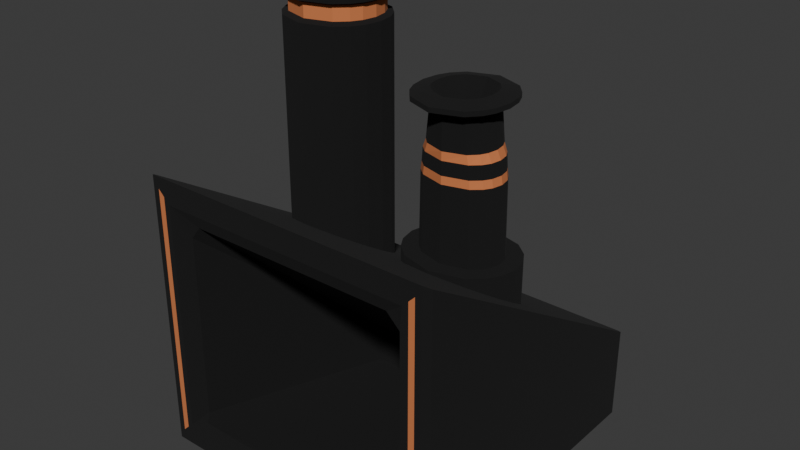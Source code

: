 # Source: incinerator.blend  (saved by Blender 4.1.24; exported with 4.5.12 LTS)
import bpy
from mathutils import Matrix  # noqa: F401  (used for matrix-valued properties, if any)

bpy.ops.wm.read_factory_settings(use_empty=True)
scene = bpy.context.scene
scene.name = 'Scene'

# ---- collections
col_collection = bpy.data.collections.new('Collection'); scene.collection.children.link(col_collection)

# ---- materials (node trees are filled in below, after node groups)
mat_material_001 = bpy.data.materials.new('Material.001')
mat_material_001.use_transparent_shadow = False
mat_material_002 = bpy.data.materials.new('Material.002')
mat_material_002.use_transparent_shadow = False

# ---- material node trees
mat_material_001.use_nodes = True; mat_material_001.node_tree.nodes.clear()
_N = mat_material_001.node_tree.nodes; _L = mat_material_001.node_tree.links
n0 = _N.new('ShaderNodeBsdfPrincipled'); n0.name = 'Principled BSDF'; n0.location = (10, 300)
n0.inputs[0].default_value = (0.002898, 0.002898, 0.002898, 1.0)
n0.inputs[2].default_value = 1.0
n1 = _N.new('ShaderNodeOutputMaterial'); n1.name = 'Material Output'; n1.location = (300, 300)
_L.new(n0.outputs[0], n1.inputs[0])
n1.is_active_output = True
mat_material_002.use_nodes = True; mat_material_002.node_tree.nodes.clear()
_N = mat_material_002.node_tree.nodes; _L = mat_material_002.node_tree.links
n0 = _N.new('ShaderNodeBsdfPrincipled'); n0.name = 'Principled BSDF'; n0.location = (10, 300)
n0.inputs[0].default_value = (0.6192, 0.1921, 0.06505, 1.0)
n0.inputs[2].default_value = 1.0
n1 = _N.new('ShaderNodeOutputMaterial'); n1.name = 'Material Output'; n1.location = (300, 300)
_L.new(n0.outputs[0], n1.inputs[0])
n1.is_active_output = True

# ---- world
world_world = bpy.data.worlds.new('World'); scene.world = world_world
world_world.use_nodes = True; world_world.node_tree.nodes.clear()
_N = world_world.node_tree.nodes; _L = world_world.node_tree.links
n0 = _N.new('ShaderNodeOutputWorld'); n0.name = 'World Output'; n0.location = (300, 300)
n1 = _N.new('ShaderNodeBackground'); n1.name = 'Background'; n1.location = (10, 300)
n1.inputs[0].default_value = (0.05088, 0.05088, 0.05088, 1.0)
_L.new(n1.outputs[0], n0.inputs[0])
n0.is_active_output = True
world_world.color = (0.05088, 0.05088, 0.05088)
world_world.use_sun_shadow = False
world_world.sun_shadow_jitter_overblur = 0.0

# ---- meshes
me_cube_001 = bpy.data.meshes.new('Cube.001')
me_cube_001.from_pydata([(-1.141, 0.8608, 0.2666), (1.141, 0.8608, 0.2666), (-2.484, 0.828, 0.0), (-2.484, -0.828, 0.0), (2.484, -0.828, 0.0), (2.484, 0.828, 0.0), (2.484, 0.828, 2.495), (-2.484, -0.828, 3.508), (-2.484, 0.828, 2.495), (2.484, -0.828, 3.508), (-1.778, 0.4514, 2.725), (-1.586, 0.6356, 2.613), (-1.129, 0.7751, 2.527), (-0.6719, 0.6356, 2.613), (-0.4797, 0.4514, 2.725), (0.3903, 0.4514, 2.725), (0.609, 0.6356, 2.613), (1.129, 0.7751, 2.527), (1.649, 0.6356, 2.613), (1.868, 0.4514, 2.725), (-1.881, 0.2614, 2.842), (1.529, 0.4061, 3.521), (1.129, 0.5134, 3.521), (0.7288, 0.4061, 3.521), (-0.377, 0.2614, 2.842), (0.2736, 0.2614, 2.842), (1.985, 0.2614, 2.842), (-1.928, 0.0, 3.002), (0.5843, 0.2844, 3.521), (-0.653, 0.3194, 7.08), (-0.7838, 0.4447, 7.08), (-0.3302, 0.0, 3.002), (0.2203, 0.0, 3.002), (2.038, 0.0, 3.002), (-1.881, -0.2614, 3.162), (-1.129, 0.5501, 7.08), (-1.474, 0.4447, 7.08), (-1.605, 0.3194, 7.08), (-0.377, -0.2614, 3.162), (0.2736, -0.2614, 3.162), (1.985, -0.2614, 3.162), (-1.778, -0.4514, 3.278), (-1.586, -0.6356, 3.391), (-1.129, -0.7751, 3.476), (-0.6719, -0.6356, 3.391), (-0.4797, -0.4514, 3.278), (0.3903, -0.4514, 3.278), (0.609, -0.6356, 3.391), (1.129, -0.7751, 3.476), (1.649, -0.6356, 3.391), (1.868, -0.4514, 3.278), (1.674, 0.2844, 3.521), (-1.605, -0.3194, 7.08), (-1.474, -0.4447, 7.08), (-1.129, -0.5501, 7.08), (-0.7838, -0.4447, 7.08), (-0.653, -0.3194, 7.08), (0.5843, -0.2844, 3.521), (0.7288, -0.4061, 3.521), (1.129, -0.5134, 3.521), (1.529, -0.4061, 3.521), (1.674, -0.2844, 3.521), (1.746, -0.1672, 3.521), (0.5123, -0.1672, 3.521), (-0.5828, -0.1895, 7.08), (-1.675, -0.1895, 7.08), (1.78, 7.649e-08, 3.521), (0.4783, 3.922e-08, 3.521), (-0.5489, 9.269e-08, 7.08), (-1.709, 4.965e-09, 7.08), (1.746, 0.1672, 3.521), (0.5123, 0.1672, 3.521), (-0.5828, 0.1895, 7.08), (-1.675, 0.1895, 7.08), (0.2203, 0.0, 3.521), (0.2736, -0.2614, 3.521), (2.038, 0.0, 3.521), (1.985, -0.2614, 3.521), (0.3903, -0.4514, 3.521), (1.868, -0.4514, 3.521), (1.649, -0.6356, 3.521), (1.129, -0.7751, 3.521), (0.609, -0.6356, 3.521), (1.649, 0.6356, 3.521), (1.868, 0.4514, 3.521), (1.129, 0.7751, 3.521), (0.609, 0.6356, 3.521), (0.3903, 0.4514, 3.521), (1.985, 0.2614, 3.521), (0.2736, 0.2614, 3.521), (0.6595, 3.922e-08, 5.687), (0.684, -0.1672, 5.687), (1.599, 7.649e-08, 5.687), (1.574, -0.1672, 5.687), (0.736, -0.2844, 5.687), (1.522, -0.2844, 5.687), (1.418, -0.4061, 5.687), (1.129, -0.5134, 5.687), (0.8403, -0.4061, 5.687), (1.418, 0.4061, 5.687), (1.522, 0.2844, 5.687), (1.129, 0.5134, 5.687), (0.8403, 0.4061, 5.687), (0.736, 0.2844, 5.687), (1.574, 0.1672, 5.687), (0.684, 0.1672, 5.687), (-0.3302, 0.0, 3.653), (-0.377, -0.2614, 3.653), (-0.4797, 0.4514, 3.653), (-0.377, 0.2614, 3.653), (-1.881, -0.2614, 3.653), (-1.928, 0.0, 3.653), (-1.881, 0.2614, 3.653), (-1.778, 0.4514, 3.653), (-0.4797, -0.4514, 3.653), (-1.586, 0.6356, 3.653), (-1.129, 0.7751, 3.653), (-1.586, -0.6356, 3.653), (-1.778, -0.4514, 3.653), (-0.6719, 0.6356, 3.653), (-1.129, -0.7751, 3.653), (-0.6719, -0.6356, 3.653), (-0.4151, 4.112e-08, 6.573), (-0.4151, 4.112e-08, 6.794), (-0.544, 0.3884, 6.573), (-0.544, 0.3884, 6.794), (-1.802, -0.226, 6.573), (-1.802, -0.226, 6.794), (-1.802, 0.226, 6.573), (-1.802, 0.226, 6.794), (-1.547, -0.5501, 6.573), (-1.547, -0.5501, 6.794), (-1.129, -0.6786, 6.573), (-1.129, -0.6786, 6.794), (-0.7112, -0.5501, 6.573), (-0.7112, -0.5501, 6.794), (-0.4559, -0.226, 6.794), (-0.4559, -0.226, 6.573), (-0.4559, 0.226, 6.794), (-0.4559, 0.226, 6.573), (-1.843, 2.897e-08, 6.794), (-1.843, 2.897e-08, 6.573), (-1.714, 0.3884, 6.794), (-1.714, 0.3884, 6.573), (-0.544, -0.3884, 6.794), (-0.544, -0.3884, 6.573), (-1.547, 0.5501, 6.794), (-1.547, 0.5501, 6.573), (-1.129, 0.6786, 6.794), (-1.129, 0.6786, 6.573), (-1.714, -0.3884, 6.794), (-1.714, -0.3884, 6.573), (-0.7111, 0.5501, 6.794), (-0.7111, 0.5501, 6.573), (-0.4797, -0.4514, 6.53), (-0.6719, -0.6356, 6.53), (-0.4797, -0.4514, 6.837), (-0.6719, -0.6356, 6.837), (-1.928, 0.0, 6.53), (-1.881, 0.2614, 6.53), (-1.928, 0.0, 6.837), (-1.881, 0.2614, 6.837), (-1.129, -0.7751, 6.53), (-1.129, -0.7751, 6.837), (-0.6719, 0.6356, 6.53), (-0.4797, 0.4514, 6.53), (-0.6719, 0.6356, 6.837), (-0.4797, 0.4514, 6.837), (-1.778, -0.4514, 6.53), (-1.881, -0.2614, 6.53), (-1.778, -0.4514, 6.837), (-1.881, -0.2614, 6.837), (-1.586, -0.6356, 6.53), (-1.586, -0.6356, 6.837), (-1.129, 0.7751, 6.53), (-1.129, 0.7751, 6.837), (-1.586, 0.6356, 6.53), (-1.586, 0.6356, 6.837), (-1.778, 0.4514, 6.53), (-1.778, 0.4514, 6.837), (-0.377, 0.2614, 6.53), (-0.3302, 0.0, 6.53), (-0.377, 0.2614, 6.837), (-0.3302, 0.0, 6.837), (-0.377, -0.2614, 6.53), (-0.377, -0.2614, 6.837), (0.392, 0.01349, 5.794), (0.4293, -0.2403, 5.794), (1.818, 0.01349, 5.794), (1.781, -0.2403, 5.794), (0.5082, -0.4183, 5.794), (1.702, -0.4183, 5.794), (1.543, -0.6031, 5.794), (1.105, -0.766, 5.794), (0.6665, -0.6031, 5.794), (1.543, 0.63, 5.794), (1.702, 0.4453, 5.794), (1.105, 0.793, 5.794), (0.6665, 0.63, 5.794), (0.5082, 0.4453, 5.794), (1.781, 0.2673, 5.794), (0.4293, 0.2673, 5.794), (0.392, 0.01349, 5.868), (0.4293, -0.2403, 5.868), (1.818, 0.01349, 5.868), (1.781, -0.2403, 5.868), (0.5082, -0.4183, 5.868), (1.702, -0.4183, 5.868), (1.543, -0.6031, 5.868), (1.105, -0.766, 5.868), (0.6665, -0.6031, 5.868), (1.543, 0.63, 5.868), (1.702, 0.4453, 5.868), (1.105, 0.793, 5.868), (0.6665, 0.63, 5.868), (0.5082, 0.4453, 5.868), (1.781, 0.2673, 5.868), (0.4293, 0.2673, 5.868), (0.6513, 0.01349, 5.927), (0.675, -0.148, 5.927), (1.559, 0.01349, 5.927), (1.535, -0.148, 5.927), (0.7252, -0.2612, 5.927), (1.485, -0.2612, 5.927), (1.384, -0.3788, 5.927), (1.105, -0.4825, 5.927), (0.8259, -0.3788, 5.927), (1.384, 0.4058, 5.927), (1.485, 0.2882, 5.927), (1.105, 0.5095, 5.927), (0.8259, 0.4058, 5.927), (0.7252, 0.2882, 5.927), (1.535, 0.175, 5.927), (0.675, 0.175, 5.927), (-2.484, 2.395, 0.0), (-2.395, 2.484, 0.0), (-2.395, 2.484, 1.482), (-2.484, 2.395, 1.536), (2.395, 2.484, 0.0), (2.484, 2.395, 0.0), (2.484, 2.395, 1.536), (2.395, 2.484, 1.482), (-2.395, -2.484, 0.08919), (-2.484, -2.395, 0.0), (-2.395, -2.484, 0.0), (-2.484, -2.395, 4.467), (-2.395, -2.484, 4.433), (-2.395, -2.484, 4.522), (2.395, -2.484, 4.433), (2.484, -2.395, 4.467), (2.395, -2.484, 4.522), (2.484, -2.395, 0.0), (2.395, -2.484, 0.08919), (2.395, -2.484, 0.0), (-1.902, -2.289, 0.5821), (-2.097, -2.484, 0.387), (-1.707, -2.484, 0.5821), (-1.902, -2.289, 3.609), (-1.707, -2.316, 3.84), (-2.097, -2.484, 4.135), (2.097, -2.484, 0.387), (1.902, -2.289, 0.5821), (1.707, -2.484, 0.5821), (2.097, -2.484, 4.135), (1.707, -2.316, 3.84), (1.902, -2.289, 3.609), (-1.141, 0.8608, 0.9187), (1.141, 0.8608, 0.9187), (-1.928, 0.0, 7.08), (-1.881, -0.2614, 7.08), (-0.3302, 0.0, 7.08), (-0.377, -0.2614, 7.08), (-1.778, -0.4514, 7.08), (-0.4797, -0.4514, 7.08), (-0.6719, -0.6356, 7.08), (-1.129, -0.7751, 7.08), (-1.586, -0.6356, 7.08), (-0.6719, 0.6356, 7.08), (-0.4797, 0.4514, 7.08), (-1.129, 0.7751, 7.08), (-1.586, 0.6356, 7.08), (-1.778, 0.4514, 7.08), (-0.377, 0.2614, 7.08), (-1.881, 0.2614, 7.08), (-1.129, 1.295e-07, 5.186), (1.105, 0.01349, 5.105), (0.766, -0.4061, 5.054), (0.8031, -0.4061, 5.187), (0.6855, -0.2844, 5.187), (0.6349, -0.2844, 5.054), (0.5695, -0.1672, 5.054), (0.6268, -0.1672, 5.187), (0.5991, 3.922e-08, 5.187), (0.5387, 3.922e-08, 5.054), (0.5695, 0.1672, 5.054), (0.6268, 0.1672, 5.187), (0.6855, 0.2844, 5.187), (0.6349, 0.2844, 5.054), (1.492, 0.4061, 5.054), (1.455, 0.4061, 5.187), (1.573, 0.2844, 5.187), (1.623, 0.2844, 5.054), (1.719, 7.649e-08, 5.054), (1.659, 7.649e-08, 5.187), (1.631, -0.1672, 5.187), (1.689, -0.1672, 5.054), (1.129, 0.5134, 5.054), (1.129, 0.5134, 5.187), (0.766, 0.4061, 5.054), (0.8031, 0.4061, 5.187), (1.573, -0.2844, 5.187), (1.623, -0.2844, 5.054), (1.455, -0.4061, 5.187), (1.492, -0.4061, 5.054), (1.689, 0.1672, 5.054), (1.631, 0.1672, 5.187), (1.129, -0.5134, 5.187), (1.129, -0.5134, 5.054), (1.708, 0.1672, 4.839), (1.727, 0.1672, 4.712), (0.7536, 0.4061, 4.839), (0.7412, 0.4061, 4.712), (1.129, 0.5134, 4.839), (1.129, 0.5134, 4.712), (1.74, 7.649e-08, 4.839), (1.76, 7.649e-08, 4.712), (1.505, 0.4061, 4.839), (1.517, 0.4061, 4.712), (0.5505, 0.1672, 4.839), (0.5314, 0.1672, 4.712), (0.5505, -0.1672, 4.839), (0.5314, -0.1672, 4.712), (0.7536, -0.4061, 4.839), (0.7412, -0.4061, 4.712), (1.129, -0.5134, 4.712), (1.129, -0.5134, 4.839), (1.517, -0.4061, 4.712), (1.505, -0.4061, 4.839), (1.657, -0.2844, 4.712), (1.64, -0.2844, 4.839), (1.727, -0.1672, 4.712), (1.708, -0.1672, 4.839), (1.657, 0.2844, 4.712), (1.64, 0.2844, 4.839), (0.6012, 0.2844, 4.712), (0.6181, 0.2844, 4.839), (0.4984, 3.922e-08, 4.712), (0.5185, 3.922e-08, 4.839), (0.6012, -0.2844, 4.712), (0.6181, -0.2844, 4.839), (2.295, -2.484, 0.1884), (2.196, -2.484, 0.2877), (2.196, -2.484, 4.234), (2.295, -2.484, 4.333), (-2.196, -2.484, 0.2877), (-2.295, -2.484, 0.1884), (-2.196, -2.484, 4.234), (-2.295, -2.484, 4.333)], [], [(240, 241, 236, 237, 8, 6), (234, 235, 238, 239, 5, 2), (261, 265, 267, 1), (1, 267, 266, 0), (3, 4, 251, 253, 244, 243), (4, 9, 249, 251), (254, 256, 262, 261, 1, 0), (9, 7, 245, 247, 250, 249), (260, 262, 256, 255, 354, 355, 242, 244, 253, 252, 350, 351), (353, 350, 252, 248), (239, 240, 6, 5), (2, 8, 237, 234), (2, 5, 4, 3), (243, 245, 7, 3), (5, 6, 9, 4), (355, 357, 246, 242), (3, 7, 8, 2), (185, 183, 270, 271), (288, 287, 98, 94), (15, 25, 89, 87), (69, 65, 284), (17, 16, 86, 85), (259, 263, 352, 353, 248, 250, 247, 246, 357, 356), (46, 47, 82, 78), (182, 167, 278, 282), (18, 17, 85, 83), (47, 48, 81, 82), (6, 8, 7), (48, 49, 80, 81), (19, 18, 83, 84), (49, 50, 79, 80), (33, 26, 88, 76), (7, 9, 6), (160, 171, 269, 268), (179, 161, 283, 281), (39, 46, 78, 75), (25, 32, 74, 89), (50, 40, 77, 79), (156, 185, 271, 273), (183, 182, 282, 270), (177, 179, 281, 280), (175, 177, 280, 279), (170, 173, 276, 272), (166, 175, 279, 277), (173, 163, 275, 276), (171, 170, 272, 269), (167, 166, 277, 278), (163, 157, 274, 275), (161, 160, 268, 283), (40, 33, 76, 77), (157, 156, 273, 274), (26, 19, 84, 88), (32, 39, 75, 74), (16, 15, 87, 86), (63, 67, 74, 75), (66, 62, 77, 76), (57, 63, 75, 78), (62, 61, 79, 77), (61, 60, 80, 79), (60, 59, 81, 80), (59, 58, 82, 81), (58, 57, 78, 82), (21, 51, 84, 83), (22, 21, 83, 85), (23, 22, 85, 86), (28, 23, 86, 87), (70, 66, 76, 88), (67, 71, 89, 74), (51, 70, 88, 84), (71, 28, 87, 89), (96, 95, 191, 192), (292, 291, 91, 90), (296, 295, 105, 103), (300, 299, 99, 100), (304, 303, 92, 93), (299, 307, 101, 99), (291, 288, 94, 91), (307, 309, 102, 101), (310, 304, 93, 95), (309, 296, 103, 102), (312, 310, 95, 96), (303, 315, 104, 92), (316, 312, 96, 97), (295, 292, 90, 105), (287, 316, 97, 98), (315, 300, 100, 104), (44, 45, 114, 121), (20, 27, 111, 112), (43, 44, 121, 120), (14, 13, 119, 108), (34, 41, 118, 110), (42, 43, 120, 117), (13, 12, 116, 119), (41, 42, 117, 118), (12, 11, 115, 116), (11, 10, 113, 115), (31, 24, 109, 106), (45, 38, 107, 114), (10, 20, 112, 113), (27, 34, 110, 111), (24, 14, 108, 109), (38, 31, 106, 107), (121, 114, 154, 155), (134, 145, 144, 135), (112, 111, 158, 159), (128, 141, 140, 129), (120, 121, 155, 162), (132, 134, 135, 133), (108, 119, 164, 165), (124, 153, 152, 125), (110, 118, 168, 169), (126, 151, 150, 127), (117, 120, 162, 172), (130, 132, 133, 131), (119, 116, 174, 164), (153, 149, 148, 152), (118, 117, 172, 168), (151, 130, 131, 150), (116, 115, 176, 174), (149, 147, 146, 148), (115, 113, 178, 176), (147, 143, 142, 146), (106, 109, 180, 181), (122, 139, 138, 123), (114, 107, 184, 154), (145, 137, 136, 144), (113, 112, 159, 178), (143, 128, 129, 142), (111, 110, 169, 158), (141, 126, 127, 140), (109, 108, 165, 180), (139, 124, 125, 138), (107, 106, 181, 184), (137, 122, 123, 136), (145, 134, 155, 154), (135, 144, 156, 157), (141, 128, 159, 158), (129, 140, 160, 161), (134, 132, 162, 155), (133, 135, 157, 163), (153, 124, 165, 164), (125, 152, 166, 167), (151, 126, 169, 168), (127, 150, 170, 171), (132, 130, 172, 162), (131, 133, 163, 173), (149, 153, 164, 174), (152, 148, 175, 166), (130, 151, 168, 172), (150, 131, 173, 170), (147, 149, 174, 176), (148, 146, 177, 175), (143, 147, 176, 178), (146, 142, 179, 177), (139, 122, 181, 180), (123, 138, 182, 183), (137, 145, 154, 184), (144, 136, 185, 156), (128, 143, 178, 159), (142, 129, 161, 179), (126, 141, 158, 169), (140, 127, 171, 160), (124, 139, 180, 165), (138, 125, 167, 182), (122, 137, 184, 181), (136, 123, 183, 185), (188, 200, 216, 204), (92, 104, 200, 188), (97, 96, 192, 193), (105, 90, 186, 201), (98, 97, 193, 194), (104, 100, 196, 200), (94, 98, 194, 190), (90, 91, 187, 186), (103, 105, 201, 199), (100, 99, 195, 196), (93, 92, 188, 189), (99, 101, 197, 195), (91, 94, 190, 187), (101, 102, 198, 197), (95, 93, 189, 191), (102, 103, 199, 198), (203, 206, 222, 219), (193, 192, 208, 209), (201, 186, 202, 217), (194, 193, 209, 210), (200, 196, 212, 216), (190, 194, 210, 206), (186, 187, 203, 202), (199, 201, 217, 215), (196, 195, 211, 212), (189, 188, 204, 205), (195, 197, 213, 211), (187, 190, 206, 203), (197, 198, 214, 213), (191, 189, 205, 207), (198, 199, 215, 214), (192, 191, 207, 208), (213, 214, 230, 229), (207, 205, 221, 223), (214, 215, 231, 230), (208, 207, 223, 224), (204, 216, 232, 220), (209, 208, 224, 225), (217, 202, 218, 233), (210, 209, 225, 226), (216, 212, 228, 232), (206, 210, 226, 222), (202, 203, 219, 218), (215, 217, 233, 231), (212, 211, 227, 228), (205, 204, 220, 221), (211, 213, 229, 227), (242, 243, 244), (245, 246, 247), (248, 249, 250), (251, 252, 253), (242, 246, 245, 243), (236, 235, 234, 237), (240, 239, 238, 241), (248, 252, 251, 249), (235, 236, 241, 238), (254, 255, 256), (257, 258, 259), (260, 261, 262), (263, 264, 265), (254, 257, 259, 255), (265, 261, 260, 263), (263, 259, 258, 264), (258, 257, 266), (265, 264, 267), (257, 254, 0, 266), (65, 69, 268, 269), (68, 64, 271, 270), (52, 65, 269, 272), (64, 56, 273, 271), (56, 55, 274, 273), (55, 54, 275, 274), (54, 53, 276, 275), (53, 52, 272, 276), (30, 29, 278, 277), (35, 30, 277, 279), (36, 35, 279, 280), (37, 36, 280, 281), (72, 68, 270, 282), (69, 73, 283, 268), (29, 72, 282, 278), (73, 37, 281, 283), (37, 73, 284), (29, 30, 284), (64, 68, 284), (30, 35, 284), (65, 52, 284), (35, 36, 284), (56, 64, 284), (36, 37, 284), (55, 56, 284), (68, 72, 284), (54, 55, 284), (73, 69, 284), (53, 54, 284), (72, 29, 284), (52, 53, 284), (227, 229, 285), (219, 222, 285), (229, 230, 285), (223, 221, 285), (230, 231, 285), (224, 223, 285), (220, 232, 285), (225, 224, 285), (233, 218, 285), (226, 225, 285), (232, 228, 285), (222, 226, 285), (218, 219, 285), (231, 233, 285), (228, 227, 285), (221, 220, 285), (264, 258, 266, 267), (318, 343, 301, 314), (314, 301, 300, 315), (332, 335, 317, 286), (286, 317, 316, 287), (328, 347, 293, 294), (294, 293, 292, 295), (335, 337, 313, 317), (317, 313, 312, 316), (324, 318, 314, 302), (302, 314, 315, 303), (337, 339, 311, 313), (313, 311, 310, 312), (320, 345, 297, 308), (308, 297, 296, 309), (339, 341, 305, 311), (311, 305, 304, 310), (322, 320, 308, 306), (306, 308, 309, 307), (330, 349, 289, 290), (290, 289, 288, 291), (326, 322, 306, 298), (298, 306, 307, 299), (341, 324, 302, 305), (305, 302, 303, 304), (343, 326, 298, 301), (301, 298, 299, 300), (345, 328, 294, 297), (297, 294, 295, 296), (347, 330, 290, 293), (293, 290, 291, 292), (349, 332, 286, 289), (289, 286, 287, 288), (57, 58, 333, 348), (348, 333, 332, 349), (67, 63, 331, 346), (346, 331, 330, 347), (28, 71, 329, 344), (344, 329, 328, 345), (51, 21, 327, 342), (342, 327, 326, 343), (62, 66, 325, 340), (340, 325, 324, 341), (21, 22, 323, 327), (327, 323, 322, 326), (63, 57, 348, 331), (331, 348, 349, 330), (22, 23, 321, 323), (323, 321, 320, 322), (61, 62, 340, 338), (338, 340, 341, 339), (23, 28, 344, 321), (321, 344, 345, 320), (60, 61, 338, 336), (336, 338, 339, 337), (66, 70, 319, 325), (325, 319, 318, 324), (59, 60, 336, 334), (334, 336, 337, 335), (71, 67, 346, 329), (329, 346, 347, 328), (58, 59, 334, 333), (333, 334, 335, 332), (70, 51, 342, 319), (319, 342, 343, 318), (263, 260, 351, 352), (352, 351, 350, 353), (255, 259, 356, 354), (354, 356, 357, 355)])
me_cube_001.polygons.foreach_set('material_index', [0, 0, 0, 0, 0, 0, 0, 0, 0, 0, 0, 0, 0, 0, 0, 0, 0, 0, 0, 0, 0, 0, 0, 0, 0, 0, 0, 0, 0, 0, 0, 0, 0, 0, 0, 0, 0, 0, 0, 0, 0, 0, 0, 0, 0, 0, 0, 0, 0, 0, 0, 0, 0, 0, 0, 0, 0, 0, 0, 0, 0, 0, 0, 0, 0, 0, 0, 0, 0, 0, 0, 0, 0, 0, 0, 0, 0, 0, 0, 0, 0, 0, 0, 0, 0, 0, 0, 0, 0, 0, 0, 0, 0, 0, 0, 0, 0, 0, 0, 0, 0, 0, 0, 1, 0, 1, 0, 1, 0, 1, 0, 1, 0, 1, 0, 1, 0, 1, 0, 1, 0, 1, 0, 1, 0, 1, 0, 1, 0, 1, 0, 1, 0, 1, 0, 0, 0, 0, 0, 0, 0, 0, 0, 0, 0, 0, 0, 0, 0, 0, 0, 0, 0, 0, 0, 0, 0, 0, 0, 0, 0, 0, 0, 0, 0, 0, 0, 0, 0, 0, 0, 0, 0, 0, 0, 0, 0, 0, 0, 0, 0, 0, 0, 0, 0, 0, 0, 0, 0, 0, 0, 0, 0, 0, 0, 0, 0, 0, 0, 0, 0, 0, 0, 0, 0, 0, 0, 0, 0, 0, 0, 0, 0, 0, 0, 0, 0, 0, 0, 0, 0, 0, 0, 0, 0, 0, 0, 0, 0, 0, 0, 0, 0, 0, 0, 0, 0, 0, 0, 0, 0, 0, 0, 0, 0, 0, 0, 0, 0, 0, 0, 0, 0, 0, 0, 0, 0, 0, 0, 0, 0, 0, 0, 0, 0, 0, 0, 0, 0, 0, 0, 0, 0, 0, 0, 0, 0, 0, 0, 0, 0, 1, 0, 1, 0, 1, 0, 1, 0, 1, 0, 1, 0, 1, 0, 1, 0, 1, 0, 1, 0, 1, 0, 1, 0, 1, 0, 1, 0, 1, 0, 1, 0, 1, 0, 1, 0, 1, 0, 1, 0, 1, 0, 1, 0, 1, 0, 1, 0, 1, 0, 1, 0, 1, 0, 1, 0, 1, 0, 1, 0, 1, 0, 1, 0, 1, 0, 1])
_uv = me_cube_001.uv_layers.new(name='UVMap')
_uv.uv.foreach_set('vector', [0.625, 0.5045, 0.6295, 0.5, 0.8705, 0.5, 0.875, 0.5045, 0.875, 0.5833, 0.625, 0.5833, 0.125, 0.5045, 0.1295, 0.5, 0.3705, 0.5, 0.375, 0.5045, 0.375, 0.5833, 0.125, 0.5833, 0.4072, 0.7793, 0.5803, 0.7793, 0.5723, 0.7793, 0.4072, 0.7793, 0.4072, 0.7793, 0.5723, 0.7793, 0.5723, 0.9707, 0.4072, 0.9707, 0.125, 0.6667, 0.375, 0.6667, 0.375, 0.7455, 0.3705, 0.75, 0.1295, 0.75, 0.125, 0.7455, 0.375, 0.6667, 0.625, 0.6667, 0.625, 0.7455, 0.375, 0.7455, 0.4072, 0.9707, 0.4072, 0.9609, 0.4072, 0.7891, 0.4072, 0.7793, 0.4072, 0.7793, 0.4072, 0.9707, 0.625, 0.6667, 0.875, 0.6667, 0.875, 0.7455, 0.8705, 0.75, 0.6295, 0.75, 0.625, 0.7455, 0.3964, 0.7695, 0.4072, 0.7891, 0.4072, 0.9609, 0.3964, 0.9805, 0.3909, 0.9855, 0.3854, 0.9905, 0.3799, 0.9955, 0.375, 0.9955, 0.375, 0.7545, 0.3799, 0.7545, 0.3854, 0.7595, 0.3909, 0.7645, 0.6146, 0.7595, 0.3854, 0.7595, 0.3799, 0.7545, 0.6201, 0.7545, 0.375, 0.5045, 0.625, 0.5045, 0.625, 0.5833, 0.375, 0.5833, 0.375, 0.1667, 0.625, 0.1667, 0.625, 0.2455, 0.375, 0.2455, 0.125, 0.5833, 0.375, 0.5833, 0.375, 0.6667, 0.125, 0.6667, 0.375, 0.004488, 0.625, 0.004488, 0.625, 0.08333, 0.375, 0.08333, 0.375, 0.5833, 0.625, 0.5833, 0.625, 0.6667, 0.375, 0.6667, 0.3854, 0.9905, 0.6146, 0.9905, 0.6201, 0.9955, 0.3799, 0.9955, 0.375, 0.08333, 0.625, 0.08333, 0.625, 0.1667, 0.375, 0.1667, 0.7614, 0.6389, 0.7614, 0.625, 0.7614, 0.625, 0.7614, 0.6389, 0.7227, 0.6395, 0.7136, 0.6433, 0.7136, 0.6433, 0.7227, 0.6395, 0.7386, 0.5972, 0.7386, 0.6111, 0.7386, 0.6111, 0.7386, 0.5972, 0.8413, 0.625, 0.8402, 0.635, 0.8413, 0.625, 0.6932, 0.5972, 0.7159, 0.5972, 0.7159, 0.5972, 0.6932, 0.5972, 0.6036, 0.9805, 0.6036, 0.7695, 0.6091, 0.7645, 0.6146, 0.7595, 0.6201, 0.7545, 0.625, 0.7545, 0.625, 0.9955, 0.6201, 0.9955, 0.6146, 0.9905, 0.6091, 0.9855, 0.7386, 0.6528, 0.7159, 0.6528, 0.7159, 0.6528, 0.7386, 0.6528, 0.7614, 0.6111, 0.7614, 0.5972, 0.7614, 0.5972, 0.7614, 0.6111, 0.6705, 0.5972, 0.6932, 0.5972, 0.6932, 0.5972, 0.6705, 0.5972, 0.7159, 0.6528, 0.6932, 0.6528, 0.6932, 0.6528, 0.7159, 0.6528, 0.625, 0.5833, 0.875, 0.5833, 0.625, 0.08333, 0.6932, 0.6528, 0.6705, 0.6528, 0.6705, 0.6528, 0.6932, 0.6528, 0.6477, 0.5972, 0.6705, 0.5972, 0.6705, 0.5972, 0.6477, 0.5972, 0.6705, 0.6528, 0.6477, 0.6528, 0.6477, 0.6528, 0.6705, 0.6528, 0.6477, 0.625, 0.6477, 0.6111, 0.6477, 0.6111, 0.6477, 0.625, 0.875, 0.6667, 0.625, 0.6667, 0.625, 0.5833, 0.8523, 0.625, 0.8523, 0.6389, 0.8523, 0.6389, 0.8523, 0.625, 0.8523, 0.5972, 0.8523, 0.6111, 0.8523, 0.6111, 0.8523, 0.5972, 0.7386, 0.6389, 0.7386, 0.6528, 0.7386, 0.6528, 0.7386, 0.6389, 0.7386, 0.6111, 0.7386, 0.625, 0.7386, 0.625, 0.7386, 0.6111, 0.6477, 0.6528, 0.6477, 0.6389, 0.6477, 0.6389, 0.6477, 0.6528, 0.7614, 0.6528, 0.7614, 0.6389, 0.7614, 0.6389, 0.7614, 0.6528, 0.7614, 0.625, 0.7614, 0.6111, 0.7614, 0.6111, 0.7614, 0.625, 0.8295, 0.5972, 0.8523, 0.5972, 0.8523, 0.5972, 0.8295, 0.5972, 0.8068, 0.5972, 0.8295, 0.5972, 0.8295, 0.5972, 0.8068, 0.5972, 0.8523, 0.6528, 0.8295, 0.6528, 0.8295, 0.6528, 0.8523, 0.6528, 0.7841, 0.5972, 0.8068, 0.5972, 0.8068, 0.5972, 0.7841, 0.5972, 0.8295, 0.6528, 0.8068, 0.6528, 0.8068, 0.6528, 0.8295, 0.6528, 0.8523, 0.6389, 0.8523, 0.6528, 0.8523, 0.6528, 0.8523, 0.6389, 0.7614, 0.5972, 0.7841, 0.5972, 0.7841, 0.5972, 0.7614, 0.5972, 0.8068, 0.6528, 0.7841, 0.6528, 0.7841, 0.6528, 0.8068, 0.6528, 0.8523, 0.6111, 0.8523, 0.625, 0.8523, 0.625, 0.8523, 0.6111, 0.6477, 0.6389, 0.6477, 0.625, 0.6477, 0.625, 0.6477, 0.6389, 0.7841, 0.6528, 0.7614, 0.6528, 0.7614, 0.6528, 0.7841, 0.6528, 0.6477, 0.6111, 0.6477, 0.5972, 0.6477, 0.5972, 0.6477, 0.6111, 0.7386, 0.625, 0.7386, 0.6389, 0.7386, 0.6389, 0.7386, 0.625, 0.7159, 0.5972, 0.7386, 0.5972, 0.7386, 0.5972, 0.7159, 0.5972, 0.7262, 0.6338, 0.7274, 0.625, 0.7386, 0.625, 0.7386, 0.6389, 0.659, 0.625, 0.6601, 0.6338, 0.6477, 0.6389, 0.6477, 0.625, 0.7227, 0.6395, 0.7262, 0.6338, 0.7386, 0.6389, 0.7386, 0.6528, 0.6601, 0.6338, 0.6636, 0.6395, 0.6477, 0.6528, 0.6477, 0.6389, 0.6636, 0.6395, 0.6727, 0.6433, 0.6705, 0.6528, 0.6477, 0.6528, 0.6727, 0.6433, 0.6932, 0.645, 0.6932, 0.6528, 0.6705, 0.6528, 0.6932, 0.645, 0.7136, 0.6433, 0.7159, 0.6528, 0.6932, 0.6528, 0.7136, 0.6433, 0.7227, 0.6395, 0.7386, 0.6528, 0.7159, 0.6528, 0.6727, 0.6067, 0.6636, 0.6105, 0.6477, 0.5972, 0.6705, 0.5972, 0.6932, 0.605, 0.6727, 0.6067, 0.6705, 0.5972, 0.6932, 0.5972, 0.7136, 0.6067, 0.6932, 0.605, 0.6932, 0.5972, 0.7159, 0.5972, 0.7227, 0.6105, 0.7136, 0.6067, 0.7159, 0.5972, 0.7386, 0.5972, 0.6601, 0.6162, 0.659, 0.625, 0.6477, 0.625, 0.6477, 0.6111, 0.7274, 0.625, 0.7262, 0.6162, 0.7386, 0.6111, 0.7386, 0.625, 0.6636, 0.6105, 0.6601, 0.6162, 0.6477, 0.6111, 0.6477, 0.5972, 0.7262, 0.6162, 0.7227, 0.6105, 0.7386, 0.5972, 0.7386, 0.6111, 0.6727, 0.6433, 0.6636, 0.6395, 0.6636, 0.6395, 0.6727, 0.6433, 0.7274, 0.625, 0.7262, 0.6338, 0.7262, 0.6338, 0.7274, 0.625, 0.7227, 0.6105, 0.7262, 0.6162, 0.7262, 0.6162, 0.7227, 0.6105, 0.6636, 0.6105, 0.6727, 0.6067, 0.6727, 0.6067, 0.6636, 0.6105, 0.6601, 0.6338, 0.659, 0.625, 0.659, 0.625, 0.6601, 0.6338, 0.6727, 0.6067, 0.6932, 0.605, 0.6932, 0.605, 0.6727, 0.6067, 0.7262, 0.6338, 0.7227, 0.6395, 0.7227, 0.6395, 0.7262, 0.6338, 0.6932, 0.605, 0.7136, 0.6067, 0.7136, 0.6067, 0.6932, 0.605, 0.6636, 0.6395, 0.6601, 0.6338, 0.6601, 0.6338, 0.6636, 0.6395, 0.7136, 0.6067, 0.7227, 0.6105, 0.7227, 0.6105, 0.7136, 0.6067, 0.6727, 0.6433, 0.6636, 0.6395, 0.6636, 0.6395, 0.6727, 0.6433, 0.659, 0.625, 0.6601, 0.6162, 0.6601, 0.6162, 0.659, 0.625, 0.6932, 0.645, 0.6727, 0.6433, 0.6727, 0.6433, 0.6932, 0.645, 0.7262, 0.6162, 0.7274, 0.625, 0.7274, 0.625, 0.7262, 0.6162, 0.7136, 0.6433, 0.6932, 0.645, 0.6932, 0.645, 0.7136, 0.6433, 0.6601, 0.6162, 0.6636, 0.6105, 0.6636, 0.6105, 0.6601, 0.6162, 0.7841, 0.6528, 0.7614, 0.6528, 0.7614, 0.6528, 0.7841, 0.6528, 0.8523, 0.6111, 0.8523, 0.625, 0.8523, 0.625, 0.8523, 0.6111, 0.8068, 0.6528, 0.7841, 0.6528, 0.7841, 0.6528, 0.8068, 0.6528, 0.7614, 0.5972, 0.7841, 0.5972, 0.7841, 0.5972, 0.7614, 0.5972, 0.8523, 0.6389, 0.8523, 0.6528, 0.8523, 0.6528, 0.8523, 0.6389, 0.8295, 0.6528, 0.8068, 0.6528, 0.8068, 0.6528, 0.8295, 0.6528, 0.7841, 0.5972, 0.8068, 0.5972, 0.8068, 0.5972, 0.7841, 0.5972, 0.8523, 0.6528, 0.8295, 0.6528, 0.8295, 0.6528, 0.8523, 0.6528, 0.8068, 0.5972, 0.8295, 0.5972, 0.8295, 0.5972, 0.8068, 0.5972, 0.8295, 0.5972, 0.8523, 0.5972, 0.8523, 0.5972, 0.8295, 0.5972, 0.7614, 0.625, 0.7614, 0.6111, 0.7614, 0.6111, 0.7614, 0.625, 0.7614, 0.6528, 0.7614, 0.6389, 0.7614, 0.6389, 0.7614, 0.6528, 0.8523, 0.5972, 0.8523, 0.6111, 0.8523, 0.6111, 0.8523, 0.5972, 0.8523, 0.625, 0.8523, 0.6389, 0.8523, 0.6389, 0.8523, 0.625, 0.7614, 0.6111, 0.7614, 0.5972, 0.7614, 0.5972, 0.7614, 0.6111, 0.7614, 0.6389, 0.7614, 0.625, 0.7614, 0.625, 0.7614, 0.6389, 0.7841, 0.6528, 0.7614, 0.6528, 0.7614, 0.6528, 0.7841, 0.6528, 0.7841, 0.6528, 0.7614, 0.6528, 0.7614, 0.6528, 0.7841, 0.6528, 0.8523, 0.6111, 0.8523, 0.625, 0.8523, 0.625, 0.8523, 0.6111, 0.8523, 0.6111, 0.8523, 0.625, 0.8523, 0.625, 0.8523, 0.6111, 0.8068, 0.6528, 0.7841, 0.6528, 0.7841, 0.6528, 0.8068, 0.6528, 0.8068, 0.6528, 0.7841, 0.6528, 0.7841, 0.6528, 0.8068, 0.6528, 0.7614, 0.5972, 0.7841, 0.5972, 0.7841, 0.5972, 0.7614, 0.5972, 0.7614, 0.5972, 0.7841, 0.5972, 0.7841, 0.5972, 0.7614, 0.5972, 0.8523, 0.6389, 0.8523, 0.6528, 0.8523, 0.6528, 0.8523, 0.6389, 0.8523, 0.6389, 0.8523, 0.6528, 0.8523, 0.6528, 0.8523, 0.6389, 0.8295, 0.6528, 0.8068, 0.6528, 0.8068, 0.6528, 0.8295, 0.6528, 0.8295, 0.6528, 0.8068, 0.6528, 0.8068, 0.6528, 0.8295, 0.6528, 0.7841, 0.5972, 0.8068, 0.5972, 0.8068, 0.5972, 0.7841, 0.5972, 0.7841, 0.5972, 0.8068, 0.5972, 0.8068, 0.5972, 0.7841, 0.5972, 0.8523, 0.6528, 0.8295, 0.6528, 0.8295, 0.6528, 0.8523, 0.6528, 0.8523, 0.6528, 0.8295, 0.6528, 0.8295, 0.6528, 0.8523, 0.6528, 0.8068, 0.5972, 0.8295, 0.5972, 0.8295, 0.5972, 0.8068, 0.5972, 0.8068, 0.5972, 0.8295, 0.5972, 0.8295, 0.5972, 0.8068, 0.5972, 0.8295, 0.5972, 0.8523, 0.5972, 0.8523, 0.5972, 0.8295, 0.5972, 0.8295, 0.5972, 0.8523, 0.5972, 0.8523, 0.5972, 0.8295, 0.5972, 0.7614, 0.625, 0.7614, 0.6111, 0.7614, 0.6111, 0.7614, 0.625, 0.7614, 0.625, 0.7614, 0.6111, 0.7614, 0.6111, 0.7614, 0.625, 0.7614, 0.6528, 0.7614, 0.6389, 0.7614, 0.6389, 0.7614, 0.6528, 0.7614, 0.6528, 0.7614, 0.6389, 0.7614, 0.6389, 0.7614, 0.6528, 0.8523, 0.5972, 0.8523, 0.6111, 0.8523, 0.6111, 0.8523, 0.5972, 0.8523, 0.5972, 0.8523, 0.6111, 0.8523, 0.6111, 0.8523, 0.5972, 0.8523, 0.625, 0.8523, 0.6389, 0.8523, 0.6389, 0.8523, 0.625, 0.8523, 0.625, 0.8523, 0.6389, 0.8523, 0.6389, 0.8523, 0.625, 0.7614, 0.6111, 0.7614, 0.5972, 0.7614, 0.5972, 0.7614, 0.6111, 0.7614, 0.6111, 0.7614, 0.5972, 0.7614, 0.5972, 0.7614, 0.6111, 0.7614, 0.6389, 0.7614, 0.625, 0.7614, 0.625, 0.7614, 0.6389, 0.7614, 0.6389, 0.7614, 0.625, 0.7614, 0.625, 0.7614, 0.6389, 0.7614, 0.6528, 0.7841, 0.6528, 0.7841, 0.6528, 0.7614, 0.6528, 0.7841, 0.6528, 0.7614, 0.6528, 0.7614, 0.6528, 0.7841, 0.6528, 0.8523, 0.625, 0.8523, 0.6111, 0.8523, 0.6111, 0.8523, 0.625, 0.8523, 0.6111, 0.8523, 0.625, 0.8523, 0.625, 0.8523, 0.6111, 0.7841, 0.6528, 0.8068, 0.6528, 0.8068, 0.6528, 0.7841, 0.6528, 0.8068, 0.6528, 0.7841, 0.6528, 0.7841, 0.6528, 0.8068, 0.6528, 0.7841, 0.5972, 0.7614, 0.5972, 0.7614, 0.5972, 0.7841, 0.5972, 0.7614, 0.5972, 0.7841, 0.5972, 0.7841, 0.5972, 0.7614, 0.5972, 0.8523, 0.6528, 0.8523, 0.6389, 0.8523, 0.6389, 0.8523, 0.6528, 0.8523, 0.6389, 0.8523, 0.6528, 0.8523, 0.6528, 0.8523, 0.6389, 0.8068, 0.6528, 0.8295, 0.6528, 0.8295, 0.6528, 0.8068, 0.6528, 0.8295, 0.6528, 0.8068, 0.6528, 0.8068, 0.6528, 0.8295, 0.6528, 0.8068, 0.5972, 0.7841, 0.5972, 0.7841, 0.5972, 0.8068, 0.5972, 0.7841, 0.5972, 0.8068, 0.5972, 0.8068, 0.5972, 0.7841, 0.5972, 0.8295, 0.6528, 0.8523, 0.6528, 0.8523, 0.6528, 0.8295, 0.6528, 0.8523, 0.6528, 0.8295, 0.6528, 0.8295, 0.6528, 0.8523, 0.6528, 0.8295, 0.5972, 0.8068, 0.5972, 0.8068, 0.5972, 0.8295, 0.5972, 0.8068, 0.5972, 0.8295, 0.5972, 0.8295, 0.5972, 0.8068, 0.5972, 0.8523, 0.5972, 0.8295, 0.5972, 0.8295, 0.5972, 0.8523, 0.5972, 0.8295, 0.5972, 0.8523, 0.5972, 0.8523, 0.5972, 0.8295, 0.5972, 0.7614, 0.6111, 0.7614, 0.625, 0.7614, 0.625, 0.7614, 0.6111, 0.7614, 0.625, 0.7614, 0.6111, 0.7614, 0.6111, 0.7614, 0.625, 0.7614, 0.6389, 0.7614, 0.6528, 0.7614, 0.6528, 0.7614, 0.6389, 0.7614, 0.6528, 0.7614, 0.6389, 0.7614, 0.6389, 0.7614, 0.6528, 0.8523, 0.6111, 0.8523, 0.5972, 0.8523, 0.5972, 0.8523, 0.6111, 0.8523, 0.5972, 0.8523, 0.6111, 0.8523, 0.6111, 0.8523, 0.5972, 0.8523, 0.6389, 0.8523, 0.625, 0.8523, 0.625, 0.8523, 0.6389, 0.8523, 0.625, 0.8523, 0.6389, 0.8523, 0.6389, 0.8523, 0.625, 0.7614, 0.5972, 0.7614, 0.6111, 0.7614, 0.6111, 0.7614, 0.5972, 0.7614, 0.6111, 0.7614, 0.5972, 0.7614, 0.5972, 0.7614, 0.6111, 0.7614, 0.625, 0.7614, 0.6389, 0.7614, 0.6389, 0.7614, 0.625, 0.7614, 0.6389, 0.7614, 0.625, 0.7614, 0.625, 0.7614, 0.6389, 0.659, 0.625, 0.6601, 0.6162, 0.6601, 0.6162, 0.659, 0.625, 0.659, 0.625, 0.6601, 0.6162, 0.6601, 0.6162, 0.659, 0.625, 0.6932, 0.645, 0.6727, 0.6433, 0.6727, 0.6433, 0.6932, 0.645, 0.7262, 0.6162, 0.7274, 0.625, 0.7274, 0.625, 0.7262, 0.6162, 0.7136, 0.6433, 0.6932, 0.645, 0.6932, 0.645, 0.7136, 0.6433, 0.6601, 0.6162, 0.6636, 0.6105, 0.6636, 0.6105, 0.6601, 0.6162, 0.7227, 0.6395, 0.7136, 0.6433, 0.7136, 0.6433, 0.7227, 0.6395, 0.7274, 0.625, 0.7262, 0.6338, 0.7262, 0.6338, 0.7274, 0.625, 0.7227, 0.6105, 0.7262, 0.6162, 0.7262, 0.6162, 0.7227, 0.6105, 0.6636, 0.6105, 0.6727, 0.6067, 0.6727, 0.6067, 0.6636, 0.6105, 0.6601, 0.6338, 0.659, 0.625, 0.659, 0.625, 0.6601, 0.6338, 0.6727, 0.6067, 0.6932, 0.605, 0.6932, 0.605, 0.6727, 0.6067, 0.7262, 0.6338, 0.7227, 0.6395, 0.7227, 0.6395, 0.7262, 0.6338, 0.6932, 0.605, 0.7136, 0.6067, 0.7136, 0.6067, 0.6932, 0.605, 0.6636, 0.6395, 0.6601, 0.6338, 0.6601, 0.6338, 0.6636, 0.6395, 0.7136, 0.6067, 0.7227, 0.6105, 0.7227, 0.6105, 0.7136, 0.6067, 0.7262, 0.6338, 0.7227, 0.6395, 0.7227, 0.6395, 0.7262, 0.6338, 0.6932, 0.645, 0.6727, 0.6433, 0.6727, 0.6433, 0.6932, 0.645, 0.7262, 0.6162, 0.7274, 0.625, 0.7274, 0.625, 0.7262, 0.6162, 0.7136, 0.6433, 0.6932, 0.645, 0.6932, 0.645, 0.7136, 0.6433, 0.6601, 0.6162, 0.6636, 0.6105, 0.6636, 0.6105, 0.6601, 0.6162, 0.7227, 0.6395, 0.7136, 0.6433, 0.7136, 0.6433, 0.7227, 0.6395, 0.7274, 0.625, 0.7262, 0.6338, 0.7262, 0.6338, 0.7274, 0.625, 0.7227, 0.6105, 0.7262, 0.6162, 0.7262, 0.6162, 0.7227, 0.6105, 0.6636, 0.6105, 0.6727, 0.6067, 0.6727, 0.6067, 0.6636, 0.6105, 0.6601, 0.6338, 0.659, 0.625, 0.659, 0.625, 0.6601, 0.6338, 0.6727, 0.6067, 0.6932, 0.605, 0.6932, 0.605, 0.6727, 0.6067, 0.7262, 0.6338, 0.7227, 0.6395, 0.7227, 0.6395, 0.7262, 0.6338, 0.6932, 0.605, 0.7136, 0.6067, 0.7136, 0.6067, 0.6932, 0.605, 0.6636, 0.6395, 0.6601, 0.6338, 0.6601, 0.6338, 0.6636, 0.6395, 0.7136, 0.6067, 0.7227, 0.6105, 0.7227, 0.6105, 0.7136, 0.6067, 0.6727, 0.6433, 0.6636, 0.6395, 0.6636, 0.6395, 0.6727, 0.6433, 0.6932, 0.605, 0.7136, 0.6067, 0.7136, 0.6067, 0.6932, 0.605, 0.6636, 0.6395, 0.6601, 0.6338, 0.6601, 0.6338, 0.6636, 0.6395, 0.7136, 0.6067, 0.7227, 0.6105, 0.7227, 0.6105, 0.7136, 0.6067, 0.6727, 0.6433, 0.6636, 0.6395, 0.6636, 0.6395, 0.6727, 0.6433, 0.659, 0.625, 0.6601, 0.6162, 0.6601, 0.6162, 0.659, 0.625, 0.6932, 0.645, 0.6727, 0.6433, 0.6727, 0.6433, 0.6932, 0.645, 0.7262, 0.6162, 0.7274, 0.625, 0.7274, 0.625, 0.7262, 0.6162, 0.7136, 0.6433, 0.6932, 0.645, 0.6932, 0.645, 0.7136, 0.6433, 0.6601, 0.6162, 0.6636, 0.6105, 0.6636, 0.6105, 0.6601, 0.6162, 0.7227, 0.6395, 0.7136, 0.6433, 0.7136, 0.6433, 0.7227, 0.6395, 0.7274, 0.625, 0.7262, 0.6338, 0.7262, 0.6338, 0.7274, 0.625, 0.7227, 0.6105, 0.7262, 0.6162, 0.7262, 0.6162, 0.7227, 0.6105, 0.6636, 0.6105, 0.6727, 0.6067, 0.6727, 0.6067, 0.6636, 0.6105, 0.6601, 0.6338, 0.659, 0.625, 0.659, 0.625, 0.6601, 0.6338, 0.6727, 0.6067, 0.6932, 0.605, 0.6932, 0.605, 0.6727, 0.6067, 0.3799, 0.9955, 0.375, 1.0, 0.375, 0.9955, 0.625, 0.004488, 0.6201, 0.0, 0.625, 0.0, 0.6201, 0.7545, 0.622, 0.75, 0.6225, 0.7522, 0.375, 0.75, 0.3799, 0.7545, 0.375, 0.7545, 0.3799, 0.0, 0.6201, 0.0, 0.625, 0.004488, 0.375, 0.004488, 0.625, 0.2545, 0.375, 0.2545, 0.375, 0.2455, 0.625, 0.2455, 0.625, 0.5045, 0.375, 0.5045, 0.375, 0.4955, 0.625, 0.4955, 0.6201, 0.7545, 0.3799, 0.7545, 0.375, 0.7455, 0.625, 0.7455, 0.375, 0.2545, 0.625, 0.2545, 0.625, 0.4955, 0.375, 0.4955, 0.4072, 0.9707, 0.3922, 0.9707, 0.4072, 0.9609, 0.5803, 0.9707, 0.5928, 0.9609, 0.6036, 0.9805, 0.3964, 0.7695, 0.4072, 0.7793, 0.4072, 0.7891, 0.6036, 0.7695, 0.5928, 0.7891, 0.5803, 0.7793, 0.4072, 0.9707, 0.5803, 0.9707, 0.6036, 0.9805, 0.3964, 0.9805, 0.5803, 0.7793, 0.4072, 0.7793, 0.3964, 0.7695, 0.6036, 0.7695, 0.6036, 0.7695, 0.6036, 0.9805, 0.5928, 0.9609, 0.5928, 0.7891, 0.5928, 0.9609, 0.5803, 0.9707, 0.5723, 0.9707, 0.5803, 0.7793, 0.5928, 0.7891, 0.5723, 0.7793, 0.5803, 0.9707, 0.4072, 0.9707, 0.4072, 0.9707, 0.5723, 0.9707, 0.8402, 0.635, 0.8413, 0.625, 0.8523, 0.625, 0.8523, 0.6389, 0.7723, 0.625, 0.7735, 0.635, 0.7614, 0.6389, 0.7614, 0.625, 0.8364, 0.6414, 0.8402, 0.635, 0.8523, 0.6389, 0.8523, 0.6528, 0.7735, 0.635, 0.7772, 0.6414, 0.7614, 0.6528, 0.7614, 0.6389, 0.7772, 0.6414, 0.7869, 0.6451, 0.7841, 0.6528, 0.7614, 0.6528, 0.7869, 0.6451, 0.8068, 0.6465, 0.8068, 0.6528, 0.7841, 0.6528, 0.8068, 0.6465, 0.8268, 0.6451, 0.8295, 0.6528, 0.8068, 0.6528, 0.8268, 0.6451, 0.8364, 0.6414, 0.8523, 0.6528, 0.8295, 0.6528, 0.7869, 0.6049, 0.7772, 0.6086, 0.7614, 0.5972, 0.7841, 0.5972, 0.8068, 0.6035, 0.7869, 0.6049, 0.7841, 0.5972, 0.8068, 0.5972, 0.8268, 0.6049, 0.8068, 0.6035, 0.8068, 0.5972, 0.8295, 0.5972, 0.8364, 0.6086, 0.8268, 0.6049, 0.8295, 0.5972, 0.8523, 0.5972, 0.7735, 0.615, 0.7723, 0.625, 0.7614, 0.625, 0.7614, 0.6111, 0.8413, 0.625, 0.8402, 0.615, 0.8523, 0.6111, 0.8523, 0.625, 0.7772, 0.6086, 0.7735, 0.615, 0.7614, 0.6111, 0.7614, 0.5972, 0.8402, 0.615, 0.8364, 0.6086, 0.8523, 0.5972, 0.8523, 0.6111, 0.8364, 0.6086, 0.8402, 0.615, 0.8364, 0.6086, 0.7772, 0.6086, 0.7869, 0.6049, 0.7772, 0.6086, 0.7735, 0.635, 0.7723, 0.625, 0.7735, 0.635, 0.7869, 0.6049, 0.8068, 0.6035, 0.7869, 0.6049, 0.8402, 0.635, 0.8364, 0.6414, 0.8402, 0.635, 0.8068, 0.6035, 0.8268, 0.6049, 0.8068, 0.6035, 0.7772, 0.6414, 0.7735, 0.635, 0.7772, 0.6414, 0.8268, 0.6049, 0.8364, 0.6086, 0.8268, 0.6049, 0.7869, 0.6451, 0.7772, 0.6414, 0.7869, 0.6451, 0.7723, 0.625, 0.7735, 0.615, 0.7723, 0.625, 0.8068, 0.6465, 0.7869, 0.6451, 0.8068, 0.6465, 0.8402, 0.615, 0.8413, 0.625, 0.8402, 0.615, 0.8268, 0.6451, 0.8068, 0.6465, 0.8268, 0.6451, 0.7735, 0.615, 0.7772, 0.6086, 0.7735, 0.615, 0.8364, 0.6414, 0.8268, 0.6451, 0.8364, 0.6414, 0.6727, 0.6067, 0.6932, 0.605, 0.6727, 0.6067, 0.7262, 0.6338, 0.7227, 0.6395, 0.7262, 0.6338, 0.6932, 0.605, 0.7136, 0.6067, 0.6932, 0.605, 0.6636, 0.6395, 0.6601, 0.6338, 0.6636, 0.6395, 0.7136, 0.6067, 0.7227, 0.6105, 0.7136, 0.6067, 0.6727, 0.6433, 0.6636, 0.6395, 0.6727, 0.6433, 0.659, 0.625, 0.6601, 0.6162, 0.659, 0.625, 0.6932, 0.645, 0.6727, 0.6433, 0.6932, 0.645, 0.7262, 0.6162, 0.7274, 0.625, 0.7262, 0.6162, 0.7136, 0.6433, 0.6932, 0.645, 0.7136, 0.6433, 0.6601, 0.6162, 0.6636, 0.6105, 0.6601, 0.6162, 0.7227, 0.6395, 0.7136, 0.6433, 0.7227, 0.6395, 0.7274, 0.625, 0.7262, 0.6338, 0.7274, 0.625, 0.7227, 0.6105, 0.7262, 0.6162, 0.7227, 0.6105, 0.6636, 0.6105, 0.6727, 0.6067, 0.6636, 0.6105, 0.6601, 0.6338, 0.659, 0.625, 0.6601, 0.6338, 0.5928, 0.7891, 0.5928, 0.9609, 0.5723, 0.9707, 0.5723, 0.7793, 0.6601, 0.6162, 0.6636, 0.6105, 0.6636, 0.6105, 0.6601, 0.6162, 0.6601, 0.6162, 0.6636, 0.6105, 0.6636, 0.6105, 0.6601, 0.6162, 0.7136, 0.6433, 0.6932, 0.645, 0.6932, 0.645, 0.7136, 0.6433, 0.7136, 0.6433, 0.6932, 0.645, 0.6932, 0.645, 0.7136, 0.6433, 0.7262, 0.6162, 0.7274, 0.625, 0.7274, 0.625, 0.7262, 0.6162, 0.7262, 0.6162, 0.7274, 0.625, 0.7274, 0.625, 0.7262, 0.6162, 0.6932, 0.645, 0.6727, 0.6433, 0.6727, 0.6433, 0.6932, 0.645, 0.6932, 0.645, 0.6727, 0.6433, 0.6727, 0.6433, 0.6932, 0.645, 0.659, 0.625, 0.6601, 0.6162, 0.6601, 0.6162, 0.659, 0.625, 0.659, 0.625, 0.6601, 0.6162, 0.6601, 0.6162, 0.659, 0.625, 0.6727, 0.6433, 0.6636, 0.6395, 0.6636, 0.6395, 0.6727, 0.6433, 0.6727, 0.6433, 0.6636, 0.6395, 0.6636, 0.6395, 0.6727, 0.6433, 0.7136, 0.6067, 0.7227, 0.6105, 0.7227, 0.6105, 0.7136, 0.6067, 0.7136, 0.6067, 0.7227, 0.6105, 0.7227, 0.6105, 0.7136, 0.6067, 0.6636, 0.6395, 0.6601, 0.6338, 0.6601, 0.6338, 0.6636, 0.6395, 0.6636, 0.6395, 0.6601, 0.6338, 0.6601, 0.6338, 0.6636, 0.6395, 0.6932, 0.605, 0.7136, 0.6067, 0.7136, 0.6067, 0.6932, 0.605, 0.6932, 0.605, 0.7136, 0.6067, 0.7136, 0.6067, 0.6932, 0.605, 0.7262, 0.6338, 0.7227, 0.6395, 0.7227, 0.6395, 0.7262, 0.6338, 0.7262, 0.6338, 0.7227, 0.6395, 0.7227, 0.6395, 0.7262, 0.6338, 0.6727, 0.6067, 0.6932, 0.605, 0.6932, 0.605, 0.6727, 0.6067, 0.6727, 0.6067, 0.6932, 0.605, 0.6932, 0.605, 0.6727, 0.6067, 0.6601, 0.6338, 0.659, 0.625, 0.659, 0.625, 0.6601, 0.6338, 0.6601, 0.6338, 0.659, 0.625, 0.659, 0.625, 0.6601, 0.6338, 0.6636, 0.6105, 0.6727, 0.6067, 0.6727, 0.6067, 0.6636, 0.6105, 0.6636, 0.6105, 0.6727, 0.6067, 0.6727, 0.6067, 0.6636, 0.6105, 0.7227, 0.6105, 0.7262, 0.6162, 0.7262, 0.6162, 0.7227, 0.6105, 0.7227, 0.6105, 0.7262, 0.6162, 0.7262, 0.6162, 0.7227, 0.6105, 0.7274, 0.625, 0.7262, 0.6338, 0.7262, 0.6338, 0.7274, 0.625, 0.7274, 0.625, 0.7262, 0.6338, 0.7262, 0.6338, 0.7274, 0.625, 0.7227, 0.6395, 0.7136, 0.6433, 0.7136, 0.6433, 0.7227, 0.6395, 0.7227, 0.6395, 0.7136, 0.6433, 0.7136, 0.6433, 0.7227, 0.6395, 0.7227, 0.6395, 0.7136, 0.6433, 0.7136, 0.6433, 0.7227, 0.6395, 0.7227, 0.6395, 0.7136, 0.6433, 0.7136, 0.6433, 0.7227, 0.6395, 0.7274, 0.625, 0.7262, 0.6338, 0.7262, 0.6338, 0.7274, 0.625, 0.7274, 0.625, 0.7262, 0.6338, 0.7262, 0.6338, 0.7274, 0.625, 0.7227, 0.6105, 0.7262, 0.6162, 0.7262, 0.6162, 0.7227, 0.6105, 0.7227, 0.6105, 0.7262, 0.6162, 0.7262, 0.6162, 0.7227, 0.6105, 0.6636, 0.6105, 0.6727, 0.6067, 0.6727, 0.6067, 0.6636, 0.6105, 0.6636, 0.6105, 0.6727, 0.6067, 0.6727, 0.6067, 0.6636, 0.6105, 0.6601, 0.6338, 0.659, 0.625, 0.659, 0.625, 0.6601, 0.6338, 0.6601, 0.6338, 0.659, 0.625, 0.659, 0.625, 0.6601, 0.6338, 0.6727, 0.6067, 0.6932, 0.605, 0.6932, 0.605, 0.6727, 0.6067, 0.6727, 0.6067, 0.6932, 0.605, 0.6932, 0.605, 0.6727, 0.6067, 0.7262, 0.6338, 0.7227, 0.6395, 0.7227, 0.6395, 0.7262, 0.6338, 0.7262, 0.6338, 0.7227, 0.6395, 0.7227, 0.6395, 0.7262, 0.6338, 0.6932, 0.605, 0.7136, 0.6067, 0.7136, 0.6067, 0.6932, 0.605, 0.6932, 0.605, 0.7136, 0.6067, 0.7136, 0.6067, 0.6932, 0.605, 0.6636, 0.6395, 0.6601, 0.6338, 0.6601, 0.6338, 0.6636, 0.6395, 0.6636, 0.6395, 0.6601, 0.6338, 0.6601, 0.6338, 0.6636, 0.6395, 0.7136, 0.6067, 0.7227, 0.6105, 0.7227, 0.6105, 0.7136, 0.6067, 0.7136, 0.6067, 0.7227, 0.6105, 0.7227, 0.6105, 0.7136, 0.6067, 0.6727, 0.6433, 0.6636, 0.6395, 0.6636, 0.6395, 0.6727, 0.6433, 0.6727, 0.6433, 0.6636, 0.6395, 0.6636, 0.6395, 0.6727, 0.6433, 0.659, 0.625, 0.6601, 0.6162, 0.6601, 0.6162, 0.659, 0.625, 0.659, 0.625, 0.6601, 0.6162, 0.6601, 0.6162, 0.659, 0.625, 0.6932, 0.645, 0.6727, 0.6433, 0.6727, 0.6433, 0.6932, 0.645, 0.6932, 0.645, 0.6727, 0.6433, 0.6727, 0.6433, 0.6932, 0.645, 0.7262, 0.6162, 0.7274, 0.625, 0.7274, 0.625, 0.7262, 0.6162, 0.7262, 0.6162, 0.7274, 0.625, 0.7274, 0.625, 0.7262, 0.6162, 0.7136, 0.6433, 0.6932, 0.645, 0.6932, 0.645, 0.7136, 0.6433, 0.7136, 0.6433, 0.6932, 0.645, 0.6932, 0.645, 0.7136, 0.6433, 0.6601, 0.6162, 0.6636, 0.6105, 0.6636, 0.6105, 0.6601, 0.6162, 0.6601, 0.6162, 0.6636, 0.6105, 0.6636, 0.6105, 0.6601, 0.6162, 0.6036, 0.7695, 0.3964, 0.7695, 0.3909, 0.7645, 0.6091, 0.7645, 0.6091, 0.7645, 0.3909, 0.7645, 0.3854, 0.7595, 0.6146, 0.7595, 0.3964, 0.9805, 0.6036, 0.9805, 0.6091, 0.9855, 0.3909, 0.9855, 0.3909, 0.9855, 0.6091, 0.9855, 0.6146, 0.9905, 0.3854, 0.9905])
me_cube_001.materials.append(mat_material_001)
me_cube_001.materials.append(mat_material_002)
me_cube_001.update()

# ---- objects
ob_cube = bpy.data.objects.new('Cube', me_cube_001)

# ---- transforms, parenting, visibility, modifiers, constraints
ob_cube.location = (0.0, 0.0, 0.0)
ob_cube.scale = (0.4, 0.4, 0.4)

# ---- collection membership
col_collection.objects.link(ob_cube)

# ---- scene / render settings (as saved in the file)
scene.frame_start = 1; scene.frame_end = 250; scene.frame_set(1)
scene.render.engine = 'BLENDER_EEVEE_NEXT'
scene.cycles.sampling_pattern = 'TABULATED_SOBOL'
scene.eevee.ray_tracing_options.trace_max_roughness = 0.0
bpy.context.view_layer.update()

# ---- added for rendering (the .blend has no active camera and no usable light): camera, sun
cam_auto = bpy.data.cameras.new('AutoCamera')
cam_auto.lens = 50.0
cam_auto.sensor_width = 36.0
cam_auto.clip_end = 1000.0
ob_auto_camera = bpy.data.objects.new('AutoCamera', cam_auto)
scene.collection.objects.link(ob_auto_camera)
ob_auto_camera.location = (3.69136, -4.42963, 4.36909)
ob_auto_camera.rotation_euler = (1.09748, -7.21219e-08, 0.694738)
scene.camera = ob_auto_camera
light_auto_sun = bpy.data.lights.new('AutoSun', 'SUN')
light_auto_sun.energy = 3.0
light_auto_sun.angle = 0.0523599
ob_auto_sun = bpy.data.objects.new('AutoSun', light_auto_sun)
scene.collection.objects.link(ob_auto_sun)
ob_auto_sun.rotation_euler = (0.872665, 0.174533, 0.523599)
bpy.context.view_layer.update()
